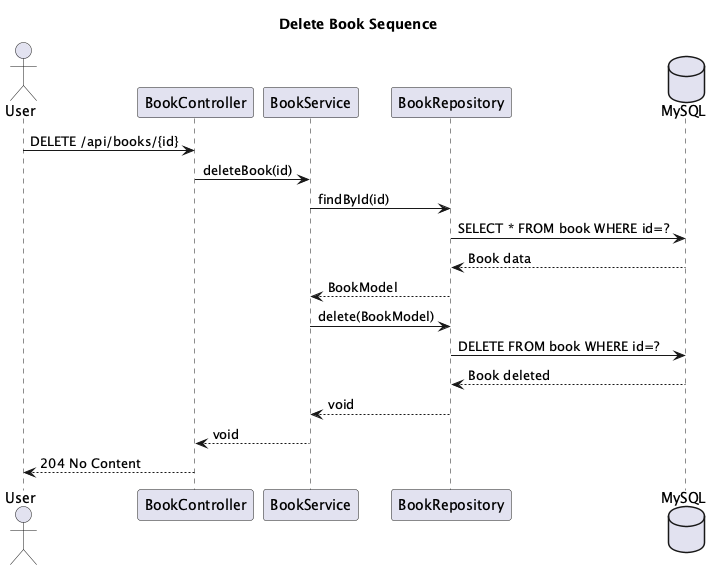

The diagram above was rendered by PlantUML. Its source (embedded in the PNG):
@startuml
title Delete Book Sequence

actor User
participant "BookController" as BC
participant "BookService" as BS
participant "BookRepository" as BR
database "MySQL" as DB

User -> BC : DELETE /api/books/{id}
BC -> BS : deleteBook(id)
BS -> BR : findById(id)
BR -> DB : SELECT * FROM book WHERE id=?
DB --> BR : Book data
BR --> BS : BookModel
BS -> BR : delete(BookModel)
BR -> DB : DELETE FROM book WHERE id=?
DB --> BR : Book deleted
BR --> BS : void
BS --> BC : void
BC --> User : 204 No Content

@enduml